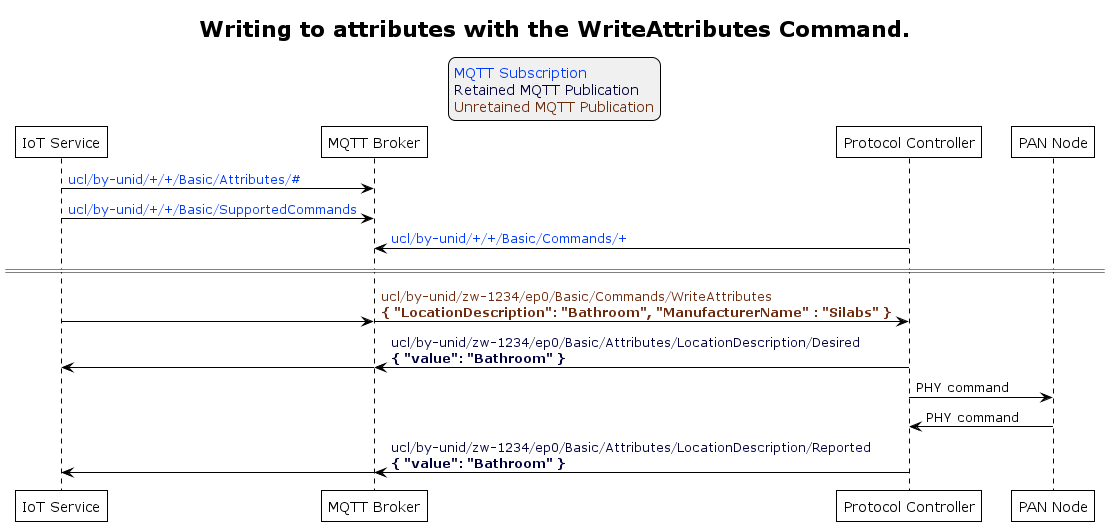

The diagram above was rendered by PlantUML. Its source (embedded in the PNG):
@startuml
' Allows to do simultaneous transmissions
!pragma teoz true

' Style for the diagram
!theme plain
skinparam LegendBackgroundColor #F0F0F0

title Writing to attributes with the WriteAttributes Command.

legend top
<font color=#0039FB>MQTT Subscription</font>
<font color=#00003C>Retained MQTT Publication</font>
<font color=#6C2A0D>Unretained MQTT Publication</font>
endlegend

' List of participants
participant "IoT Service" as iot_service
participant "MQTT Broker" as mqtt_broker
participant "Protocol Controller" as protocol_controller
participant "PAN Node" as pan_node

iot_service -> mqtt_broker: <font color=#0039FB>ucl/by-unid/+/+/Basic/Attributes/#</font>
iot_service -> mqtt_broker: <font color=#0039FB>ucl/by-unid/+/+/Basic/SupportedCommands</font>
protocol_controller -> mqtt_broker: <font color=#0039FB>ucl/by-unid/+/+/Basic/Commands/+</font>

== ==

iot_service -> mqtt_broker
& mqtt_broker -> protocol_controller : <font color=#6C2A0D>ucl/by-unid/zw-1234/ep0/Basic/Commands/WriteAttributes \n<font color=#6C2A0D><b>{ "LocationDescription": "Bathroom", "ManufacturerName" : "Silabs" }</b>

protocol_controller -> mqtt_broker : <font color=#00003C>ucl/by-unid/zw-1234/ep0/Basic/Attributes/LocationDescription/Desired \n<font color=#00003C><b>{ "value": "Bathroom" }</b>
& mqtt_broker -> iot_service

protocol_controller -> pan_node : PHY command
pan_node -> protocol_controller : PHY command

protocol_controller -> mqtt_broker : <font color=#00003C>ucl/by-unid/zw-1234/ep0/Basic/Attributes/LocationDescription/Reported \n<font color=#00003C><b>{ "value": "Bathroom" }</b>
& mqtt_broker -> iot_service
@enduml